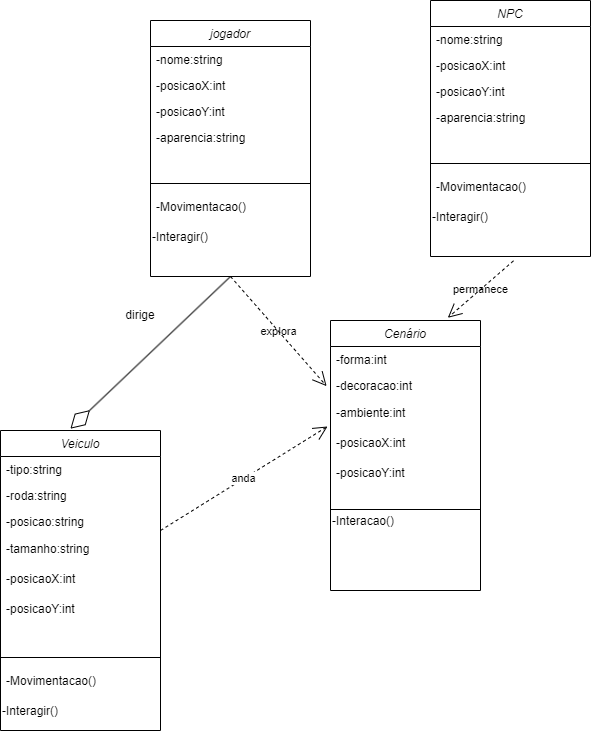

The diagram above was exported from draw.io. Its source (the exported page's mxGraphModel, read from the mxfile embedded in the PNG):
<mxGraphModel dx="819" dy="1616" grid="1" gridSize="10" guides="1" tooltips="1" connect="1" arrows="1" fold="1" page="1" pageScale="1" pageWidth="827" pageHeight="1169" math="0" shadow="0">
  <root>
    <mxCell id="WIyWlLk6GJQsqaUBKTNV-0" />
    <mxCell id="WIyWlLk6GJQsqaUBKTNV-1" parent="WIyWlLk6GJQsqaUBKTNV-0" />
    <mxCell id="zkfFHV4jXpPFQw0GAbJ--0" value="jogador&#10;" style="swimlane;fontStyle=2;align=center;verticalAlign=top;childLayout=stackLayout;horizontal=1;startSize=26;horizontalStack=0;resizeParent=1;resizeLast=0;collapsible=1;marginBottom=0;rounded=0;shadow=0;strokeWidth=1;labelBackgroundColor=none;" parent="WIyWlLk6GJQsqaUBKTNV-1" vertex="1">
      <mxGeometry x="270" y="10" width="160" height="256" as="geometry">
        <mxRectangle x="230" y="140" width="160" height="26" as="alternateBounds" />
      </mxGeometry>
    </mxCell>
    <mxCell id="zkfFHV4jXpPFQw0GAbJ--1" value="-nome:string&#10;" style="text;align=left;verticalAlign=top;spacingLeft=4;spacingRight=4;overflow=hidden;rotatable=0;points=[[0,0.5],[1,0.5]];portConstraint=eastwest;labelBackgroundColor=none;" parent="zkfFHV4jXpPFQw0GAbJ--0" vertex="1">
      <mxGeometry y="26" width="160" height="26" as="geometry" />
    </mxCell>
    <mxCell id="zkfFHV4jXpPFQw0GAbJ--3" value="-posicaoX:int&#10;" style="text;align=left;verticalAlign=top;spacingLeft=4;spacingRight=4;overflow=hidden;rotatable=0;points=[[0,0.5],[1,0.5]];portConstraint=eastwest;rounded=0;shadow=0;html=0;labelBackgroundColor=none;" parent="zkfFHV4jXpPFQw0GAbJ--0" vertex="1">
      <mxGeometry y="52" width="160" height="26" as="geometry" />
    </mxCell>
    <mxCell id="xhfUAiuGMdTVMv3prozb-0" value="-posicaoY:int&#10;" style="text;align=left;verticalAlign=top;spacingLeft=4;spacingRight=4;overflow=hidden;rotatable=0;points=[[0,0.5],[1,0.5]];portConstraint=eastwest;rounded=0;shadow=0;html=0;labelBackgroundColor=none;" vertex="1" parent="zkfFHV4jXpPFQw0GAbJ--0">
      <mxGeometry y="78" width="160" height="26" as="geometry" />
    </mxCell>
    <mxCell id="xhfUAiuGMdTVMv3prozb-3" value="-aparencia:string&#10;" style="text;align=left;verticalAlign=top;spacingLeft=4;spacingRight=4;overflow=hidden;rotatable=0;points=[[0,0.5],[1,0.5]];portConstraint=eastwest;rounded=0;shadow=0;html=0;labelBackgroundColor=none;" vertex="1" parent="zkfFHV4jXpPFQw0GAbJ--0">
      <mxGeometry y="104" width="160" height="26" as="geometry" />
    </mxCell>
    <mxCell id="zkfFHV4jXpPFQw0GAbJ--4" value="" style="line;html=1;strokeWidth=1;align=left;verticalAlign=middle;spacingTop=-1;spacingLeft=3;spacingRight=3;rotatable=0;labelPosition=right;points=[];portConstraint=eastwest;labelBackgroundColor=none;" parent="zkfFHV4jXpPFQw0GAbJ--0" vertex="1">
      <mxGeometry y="130" width="160" height="66" as="geometry" />
    </mxCell>
    <mxCell id="zkfFHV4jXpPFQw0GAbJ--5" value="-Movimentacao()" style="text;align=left;verticalAlign=bottom;spacingLeft=4;spacingRight=4;overflow=hidden;rotatable=0;points=[[0,0.5],[1,0.5]];portConstraint=eastwest;labelPosition=center;verticalLabelPosition=top;labelBackgroundColor=none;" parent="zkfFHV4jXpPFQw0GAbJ--0" vertex="1">
      <mxGeometry y="196" width="160" height="30" as="geometry" />
    </mxCell>
    <mxCell id="X3QNKHNT--j3NdUSzCmX-1" value="-Interagir()" style="text;html=1;strokeColor=none;fillColor=none;align=left;verticalAlign=bottom;whiteSpace=wrap;rounded=0;labelPosition=center;verticalLabelPosition=top;labelBackgroundColor=none;" parent="zkfFHV4jXpPFQw0GAbJ--0" vertex="1">
      <mxGeometry y="226" width="160" height="30" as="geometry" />
    </mxCell>
    <mxCell id="X3QNKHNT--j3NdUSzCmX-3" value="Cenário" style="swimlane;fontStyle=2;align=center;verticalAlign=top;childLayout=stackLayout;horizontal=1;startSize=26;horizontalStack=0;resizeParent=1;resizeLast=0;collapsible=1;marginBottom=0;rounded=0;shadow=0;strokeWidth=1;labelBackgroundColor=none;" parent="WIyWlLk6GJQsqaUBKTNV-1" vertex="1">
      <mxGeometry x="450" y="310" width="150" height="270" as="geometry">
        <mxRectangle x="230" y="140" width="160" height="26" as="alternateBounds" />
      </mxGeometry>
    </mxCell>
    <mxCell id="X3QNKHNT--j3NdUSzCmX-4" value="-forma:int" style="text;align=left;verticalAlign=top;spacingLeft=4;spacingRight=4;overflow=hidden;rotatable=0;points=[[0,0.5],[1,0.5]];portConstraint=eastwest;labelBackgroundColor=none;" parent="X3QNKHNT--j3NdUSzCmX-3" vertex="1">
      <mxGeometry y="26" width="150" height="26" as="geometry" />
    </mxCell>
    <mxCell id="X3QNKHNT--j3NdUSzCmX-5" value="-decoracao:int " style="text;align=left;verticalAlign=top;spacingLeft=4;spacingRight=4;overflow=hidden;rotatable=0;points=[[0,0.5],[1,0.5]];portConstraint=eastwest;rounded=0;shadow=0;html=0;labelBackgroundColor=none;" parent="X3QNKHNT--j3NdUSzCmX-3" vertex="1">
      <mxGeometry y="52" width="150" height="26" as="geometry" />
    </mxCell>
    <mxCell id="X3QNKHNT--j3NdUSzCmX-43" value="-ambiente:int" style="text;html=1;align=left;verticalAlign=middle;resizable=0;points=[];autosize=1;strokeColor=none;fillColor=none;spacingLeft=4;labelBackgroundColor=none;" parent="X3QNKHNT--j3NdUSzCmX-3" vertex="1">
      <mxGeometry y="78" width="150" height="30" as="geometry" />
    </mxCell>
    <mxCell id="X3QNKHNT--j3NdUSzCmX-13" style="edgeStyle=orthogonalEdgeStyle;rounded=0;orthogonalLoop=1;jettySize=auto;html=1;exitX=0.5;exitY=1;exitDx=0;exitDy=0;labelBackgroundColor=none;fontColor=default;" parent="X3QNKHNT--j3NdUSzCmX-3" source="X3QNKHNT--j3NdUSzCmX-12" target="X3QNKHNT--j3NdUSzCmX-12" edge="1">
      <mxGeometry relative="1" as="geometry" />
    </mxCell>
    <mxCell id="xhfUAiuGMdTVMv3prozb-13" value="-posicaoX:int" style="text;html=1;align=left;verticalAlign=middle;resizable=0;points=[];autosize=1;strokeColor=none;fillColor=none;spacingLeft=4;labelBackgroundColor=none;" vertex="1" parent="X3QNKHNT--j3NdUSzCmX-3">
      <mxGeometry y="108" width="150" height="30" as="geometry" />
    </mxCell>
    <mxCell id="xhfUAiuGMdTVMv3prozb-14" value="-posicaoY:int" style="text;html=1;align=left;verticalAlign=middle;resizable=0;points=[];autosize=1;strokeColor=none;fillColor=none;spacingLeft=4;labelBackgroundColor=none;" vertex="1" parent="X3QNKHNT--j3NdUSzCmX-3">
      <mxGeometry y="138" width="150" height="30" as="geometry" />
    </mxCell>
    <mxCell id="X3QNKHNT--j3NdUSzCmX-8" value="" style="line;html=1;strokeWidth=1;align=left;verticalAlign=middle;spacingTop=-1;spacingLeft=3;spacingRight=3;rotatable=0;labelPosition=right;points=[];portConstraint=eastwest;labelBackgroundColor=none;" parent="X3QNKHNT--j3NdUSzCmX-3" vertex="1">
      <mxGeometry y="168" width="150" height="42" as="geometry" />
    </mxCell>
    <mxCell id="X3QNKHNT--j3NdUSzCmX-12" value="-Interacao()" style="text;html=1;strokeColor=none;fillColor=none;align=left;verticalAlign=bottom;whiteSpace=wrap;rounded=0;horizontal=1;labelPosition=center;verticalLabelPosition=top;labelBackgroundColor=none;" parent="X3QNKHNT--j3NdUSzCmX-3" vertex="1">
      <mxGeometry y="210" width="150" height="30" as="geometry" />
    </mxCell>
    <mxCell id="X3QNKHNT--j3NdUSzCmX-34" value="Veiculo" style="swimlane;fontStyle=2;align=center;verticalAlign=top;childLayout=stackLayout;horizontal=1;startSize=26;horizontalStack=0;resizeParent=1;resizeLast=0;collapsible=1;marginBottom=0;rounded=0;shadow=0;strokeWidth=1;labelBackgroundColor=none;" parent="WIyWlLk6GJQsqaUBKTNV-1" vertex="1">
      <mxGeometry x="120" y="420" width="160" height="300" as="geometry">
        <mxRectangle x="230" y="140" width="160" height="26" as="alternateBounds" />
      </mxGeometry>
    </mxCell>
    <mxCell id="X3QNKHNT--j3NdUSzCmX-35" value="-tipo:string" style="text;align=left;verticalAlign=top;spacingLeft=4;spacingRight=4;overflow=hidden;rotatable=0;points=[[0,0.5],[1,0.5]];portConstraint=eastwest;labelBackgroundColor=none;" parent="X3QNKHNT--j3NdUSzCmX-34" vertex="1">
      <mxGeometry y="26" width="160" height="26" as="geometry" />
    </mxCell>
    <mxCell id="X3QNKHNT--j3NdUSzCmX-36" value="-roda:string" style="text;align=left;verticalAlign=top;spacingLeft=4;spacingRight=4;overflow=hidden;rotatable=0;points=[[0,0.5],[1,0.5]];portConstraint=eastwest;rounded=0;shadow=0;html=0;labelBackgroundColor=none;" parent="X3QNKHNT--j3NdUSzCmX-34" vertex="1">
      <mxGeometry y="52" width="160" height="26" as="geometry" />
    </mxCell>
    <mxCell id="X3QNKHNT--j3NdUSzCmX-37" value="-posicao:string" style="text;align=left;verticalAlign=top;spacingLeft=4;spacingRight=4;overflow=hidden;rotatable=0;points=[[0,0.5],[1,0.5]];portConstraint=eastwest;rounded=0;shadow=0;html=0;labelBackgroundColor=none;" parent="X3QNKHNT--j3NdUSzCmX-34" vertex="1">
      <mxGeometry y="78" width="160" height="26" as="geometry" />
    </mxCell>
    <mxCell id="X3QNKHNT--j3NdUSzCmX-38" value="-tamanho:string" style="text;html=1;align=left;verticalAlign=middle;resizable=0;points=[];autosize=1;strokeColor=none;fillColor=none;spacingLeft=4;labelBackgroundColor=none;" parent="X3QNKHNT--j3NdUSzCmX-34" vertex="1">
      <mxGeometry y="104" width="160" height="30" as="geometry" />
    </mxCell>
    <mxCell id="xhfUAiuGMdTVMv3prozb-15" value="-posicaoX:int" style="text;html=1;align=left;verticalAlign=middle;resizable=0;points=[];autosize=1;strokeColor=none;fillColor=none;spacingLeft=4;labelBackgroundColor=none;" vertex="1" parent="X3QNKHNT--j3NdUSzCmX-34">
      <mxGeometry y="134" width="160" height="30" as="geometry" />
    </mxCell>
    <mxCell id="xhfUAiuGMdTVMv3prozb-16" value="-posicaoY:int" style="text;html=1;align=left;verticalAlign=middle;resizable=0;points=[];autosize=1;strokeColor=none;fillColor=none;spacingLeft=4;labelBackgroundColor=none;" vertex="1" parent="X3QNKHNT--j3NdUSzCmX-34">
      <mxGeometry y="164" width="160" height="30" as="geometry" />
    </mxCell>
    <mxCell id="X3QNKHNT--j3NdUSzCmX-39" value="" style="line;html=1;strokeWidth=1;align=left;verticalAlign=middle;spacingTop=-1;spacingLeft=3;spacingRight=3;rotatable=0;labelPosition=right;points=[];portConstraint=eastwest;labelBackgroundColor=none;" parent="X3QNKHNT--j3NdUSzCmX-34" vertex="1">
      <mxGeometry y="194" width="160" height="66" as="geometry" />
    </mxCell>
    <mxCell id="X3QNKHNT--j3NdUSzCmX-40" value="-Movimentacao()" style="text;align=left;verticalAlign=bottom;spacingLeft=4;spacingRight=4;overflow=hidden;rotatable=0;points=[[0,0.5],[1,0.5]];portConstraint=eastwest;labelPosition=center;verticalLabelPosition=top;labelBackgroundColor=none;" parent="X3QNKHNT--j3NdUSzCmX-34" vertex="1">
      <mxGeometry y="260" width="160" height="30" as="geometry" />
    </mxCell>
    <mxCell id="X3QNKHNT--j3NdUSzCmX-41" value="-Interagir()" style="text;html=1;strokeColor=none;fillColor=none;align=left;verticalAlign=bottom;whiteSpace=wrap;rounded=0;labelPosition=center;verticalLabelPosition=top;labelBackgroundColor=none;" parent="X3QNKHNT--j3NdUSzCmX-34" vertex="1">
      <mxGeometry y="290" width="160" height="10" as="geometry" />
    </mxCell>
    <mxCell id="X3QNKHNT--j3NdUSzCmX-50" value="dirige" style="text;html=1;strokeColor=none;fillColor=none;align=center;verticalAlign=middle;whiteSpace=wrap;rounded=0;labelBackgroundColor=none;" parent="WIyWlLk6GJQsqaUBKTNV-1" vertex="1">
      <mxGeometry x="230" y="290" width="60" height="30" as="geometry" />
    </mxCell>
    <mxCell id="9a-Dd_BmedACUehUo3-C-5" value="explora" style="endArrow=open;endSize=12;dashed=1;html=1;rounded=0;entryX=-0.026;entryY=0.524;entryDx=0;entryDy=0;entryPerimeter=0;labelBackgroundColor=none;fontColor=default;exitX=0.5;exitY=1;exitDx=0;exitDy=0;" parent="WIyWlLk6GJQsqaUBKTNV-1" source="zkfFHV4jXpPFQw0GAbJ--0" target="X3QNKHNT--j3NdUSzCmX-5" edge="1">
      <mxGeometry width="160" relative="1" as="geometry">
        <mxPoint x="270" y="280" as="sourcePoint" />
        <mxPoint x="430" y="280" as="targetPoint" />
      </mxGeometry>
    </mxCell>
    <mxCell id="9a-Dd_BmedACUehUo3-C-14" value="" style="endArrow=diamondThin;endFill=0;endSize=24;html=1;rounded=0;entryX=0.437;entryY=-0.006;entryDx=0;entryDy=0;entryPerimeter=0;exitX=0.5;exitY=1;exitDx=0;exitDy=0;labelBackgroundColor=none;fontColor=default;" parent="WIyWlLk6GJQsqaUBKTNV-1" source="zkfFHV4jXpPFQw0GAbJ--0" target="X3QNKHNT--j3NdUSzCmX-34" edge="1">
      <mxGeometry width="160" relative="1" as="geometry">
        <mxPoint x="140" y="301.44" as="sourcePoint" />
        <mxPoint x="147.04000000000008" y="420.00000000000006" as="targetPoint" />
      </mxGeometry>
    </mxCell>
    <mxCell id="E_Uu-S2_mp1mbWJAi4Xm-0" value="anda&lt;br&gt;" style="endArrow=open;endSize=12;dashed=1;html=1;rounded=0;entryX=-0.02;entryY=0.933;entryDx=0;entryDy=0;entryPerimeter=0;" parent="WIyWlLk6GJQsqaUBKTNV-1" target="X3QNKHNT--j3NdUSzCmX-43" edge="1">
      <mxGeometry width="160" relative="1" as="geometry">
        <mxPoint x="280" y="520" as="sourcePoint" />
        <mxPoint x="440" y="520" as="targetPoint" />
      </mxGeometry>
    </mxCell>
    <mxCell id="xhfUAiuGMdTVMv3prozb-4" value="NPC" style="swimlane;fontStyle=2;align=center;verticalAlign=top;childLayout=stackLayout;horizontal=1;startSize=26;horizontalStack=0;resizeParent=1;resizeLast=0;collapsible=1;marginBottom=0;rounded=0;shadow=0;strokeWidth=1;labelBackgroundColor=none;" vertex="1" parent="WIyWlLk6GJQsqaUBKTNV-1">
      <mxGeometry x="550" y="-10" width="160" height="256" as="geometry">
        <mxRectangle x="230" y="140" width="160" height="26" as="alternateBounds" />
      </mxGeometry>
    </mxCell>
    <mxCell id="xhfUAiuGMdTVMv3prozb-5" value="-nome:string&#10;" style="text;align=left;verticalAlign=top;spacingLeft=4;spacingRight=4;overflow=hidden;rotatable=0;points=[[0,0.5],[1,0.5]];portConstraint=eastwest;labelBackgroundColor=none;" vertex="1" parent="xhfUAiuGMdTVMv3prozb-4">
      <mxGeometry y="26" width="160" height="26" as="geometry" />
    </mxCell>
    <mxCell id="xhfUAiuGMdTVMv3prozb-6" value="-posicaoX:int&#10;" style="text;align=left;verticalAlign=top;spacingLeft=4;spacingRight=4;overflow=hidden;rotatable=0;points=[[0,0.5],[1,0.5]];portConstraint=eastwest;rounded=0;shadow=0;html=0;labelBackgroundColor=none;" vertex="1" parent="xhfUAiuGMdTVMv3prozb-4">
      <mxGeometry y="52" width="160" height="26" as="geometry" />
    </mxCell>
    <mxCell id="xhfUAiuGMdTVMv3prozb-7" value="-posicaoY:int&#10;" style="text;align=left;verticalAlign=top;spacingLeft=4;spacingRight=4;overflow=hidden;rotatable=0;points=[[0,0.5],[1,0.5]];portConstraint=eastwest;rounded=0;shadow=0;html=0;labelBackgroundColor=none;" vertex="1" parent="xhfUAiuGMdTVMv3prozb-4">
      <mxGeometry y="78" width="160" height="26" as="geometry" />
    </mxCell>
    <mxCell id="xhfUAiuGMdTVMv3prozb-8" value="-aparencia:string&#10;" style="text;align=left;verticalAlign=top;spacingLeft=4;spacingRight=4;overflow=hidden;rotatable=0;points=[[0,0.5],[1,0.5]];portConstraint=eastwest;rounded=0;shadow=0;html=0;labelBackgroundColor=none;" vertex="1" parent="xhfUAiuGMdTVMv3prozb-4">
      <mxGeometry y="104" width="160" height="26" as="geometry" />
    </mxCell>
    <mxCell id="xhfUAiuGMdTVMv3prozb-9" value="" style="line;html=1;strokeWidth=1;align=left;verticalAlign=middle;spacingTop=-1;spacingLeft=3;spacingRight=3;rotatable=0;labelPosition=right;points=[];portConstraint=eastwest;labelBackgroundColor=none;" vertex="1" parent="xhfUAiuGMdTVMv3prozb-4">
      <mxGeometry y="130" width="160" height="66" as="geometry" />
    </mxCell>
    <mxCell id="xhfUAiuGMdTVMv3prozb-10" value="-Movimentacao()" style="text;align=left;verticalAlign=bottom;spacingLeft=4;spacingRight=4;overflow=hidden;rotatable=0;points=[[0,0.5],[1,0.5]];portConstraint=eastwest;labelPosition=center;verticalLabelPosition=top;labelBackgroundColor=none;" vertex="1" parent="xhfUAiuGMdTVMv3prozb-4">
      <mxGeometry y="196" width="160" height="30" as="geometry" />
    </mxCell>
    <mxCell id="xhfUAiuGMdTVMv3prozb-11" value="-Interagir()" style="text;html=1;strokeColor=none;fillColor=none;align=left;verticalAlign=bottom;whiteSpace=wrap;rounded=0;labelPosition=center;verticalLabelPosition=top;labelBackgroundColor=none;" vertex="1" parent="xhfUAiuGMdTVMv3prozb-4">
      <mxGeometry y="226" width="160" height="30" as="geometry" />
    </mxCell>
    <mxCell id="xhfUAiuGMdTVMv3prozb-12" value="permanece" style="endArrow=open;endSize=12;dashed=1;html=1;rounded=0;entryX=0.782;entryY=-0.01;entryDx=0;entryDy=0;entryPerimeter=0;labelBackgroundColor=none;fontColor=default;exitX=0.519;exitY=1.143;exitDx=0;exitDy=0;exitPerimeter=0;" edge="1" parent="WIyWlLk6GJQsqaUBKTNV-1" source="xhfUAiuGMdTVMv3prozb-11" target="X3QNKHNT--j3NdUSzCmX-3">
      <mxGeometry width="160" relative="1" as="geometry">
        <mxPoint x="690" y="266" as="sourcePoint" />
        <mxPoint x="786" y="376" as="targetPoint" />
      </mxGeometry>
    </mxCell>
  </root>
</mxGraphModel>